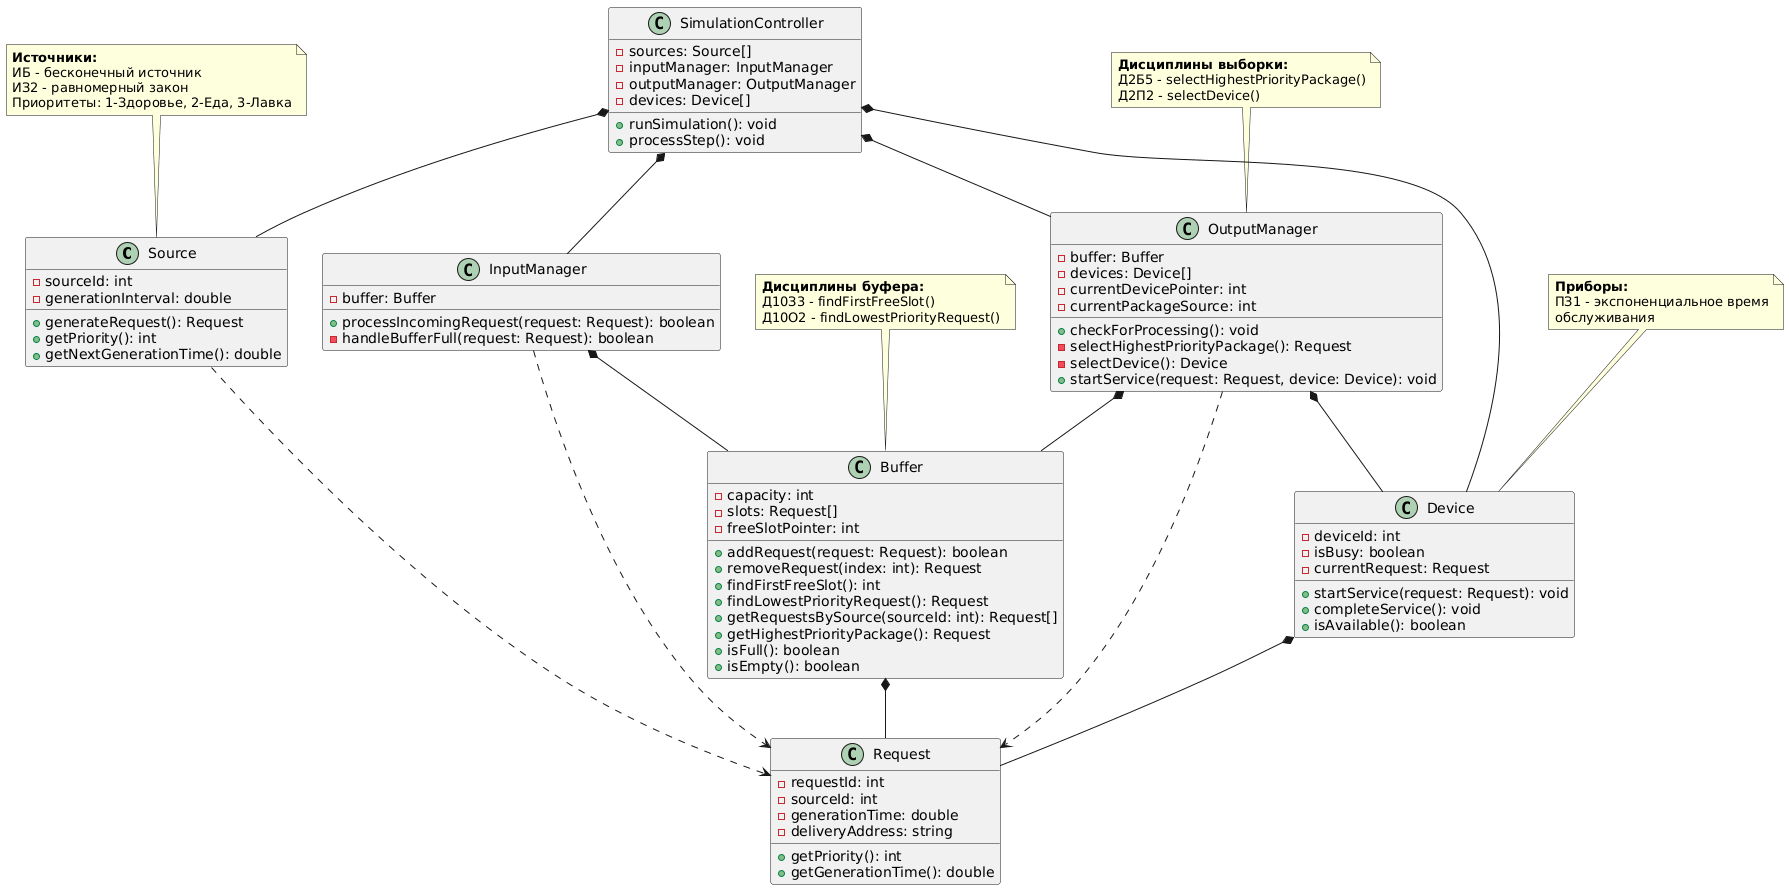

The diagram above was rendered by PlantUML. Its source (embedded in the PNG):
@startuml
class Source {
  - sourceId: int
  - generationInterval: double
  + generateRequest(): Request
  + getPriority(): int
  + getNextGenerationTime(): double
}

class Request {
  - requestId: int
  - sourceId: int
  - generationTime: double
  - deliveryAddress: string
  + getPriority(): int
  + getGenerationTime(): double
}

class Buffer {
  - capacity: int
  - slots: Request[]
  - freeSlotPointer: int
  + addRequest(request: Request): boolean
  + removeRequest(index: int): Request
  + findFirstFreeSlot(): int
  + findLowestPriorityRequest(): Request
  + getRequestsBySource(sourceId: int): Request[]
  + getHighestPriorityPackage(): Request
  + isFull(): boolean
  + isEmpty(): boolean
}

class InputManager {
  - buffer: Buffer
  + processIncomingRequest(request: Request): boolean
  - handleBufferFull(request: Request): boolean
}

class OutputManager {
  - buffer: Buffer
  - devices: Device[]
  - currentDevicePointer: int
  - currentPackageSource: int
  + checkForProcessing(): void
  - selectHighestPriorityPackage(): Request
  - selectDevice(): Device
  + startService(request: Request, device: Device): void
}

class Device {
  - deviceId: int
  - isBusy: boolean
  - currentRequest: Request
  + startService(request: Request): void
  + completeService(): void
  + isAvailable(): boolean
}

class SimulationController {
  - sources: Source[]
  - inputManager: InputManager
  - outputManager: OutputManager
  - devices: Device[]
  + runSimulation(): void
  + processStep(): void
}

' Связи композиции
InputManager *-- Buffer
OutputManager *-- Buffer
OutputManager *-- Device
SimulationController *-- Source
SimulationController *-- InputManager
SimulationController *-- OutputManager
SimulationController *-- Device

' Связи агрегации
Buffer *-- Request
Device *-- Request

' Связи зависимости
Source ..> Request
InputManager ..> Request
OutputManager ..> Request

note top of Source
  **Источники:**
  ИБ - бесконечный источник
  ИЗ2 - равномерный закон
  Приоритеты: 1-Здоровье, 2-Еда, 3-Лавка
end note

note top of Buffer
  **Дисциплины буфера:**
  Д10З3 - findFirstFreeSlot()
  Д10О2 - findLowestPriorityRequest()
end note

note top of OutputManager
  **Дисциплины выборки:**
  Д2Б5 - selectHighestPriorityPackage()
  Д2П2 - selectDevice()
end note

note top of Device
  **Приборы:**
  ПЗ1 - экспоненциальное время
  обслуживания
end note
@enduml